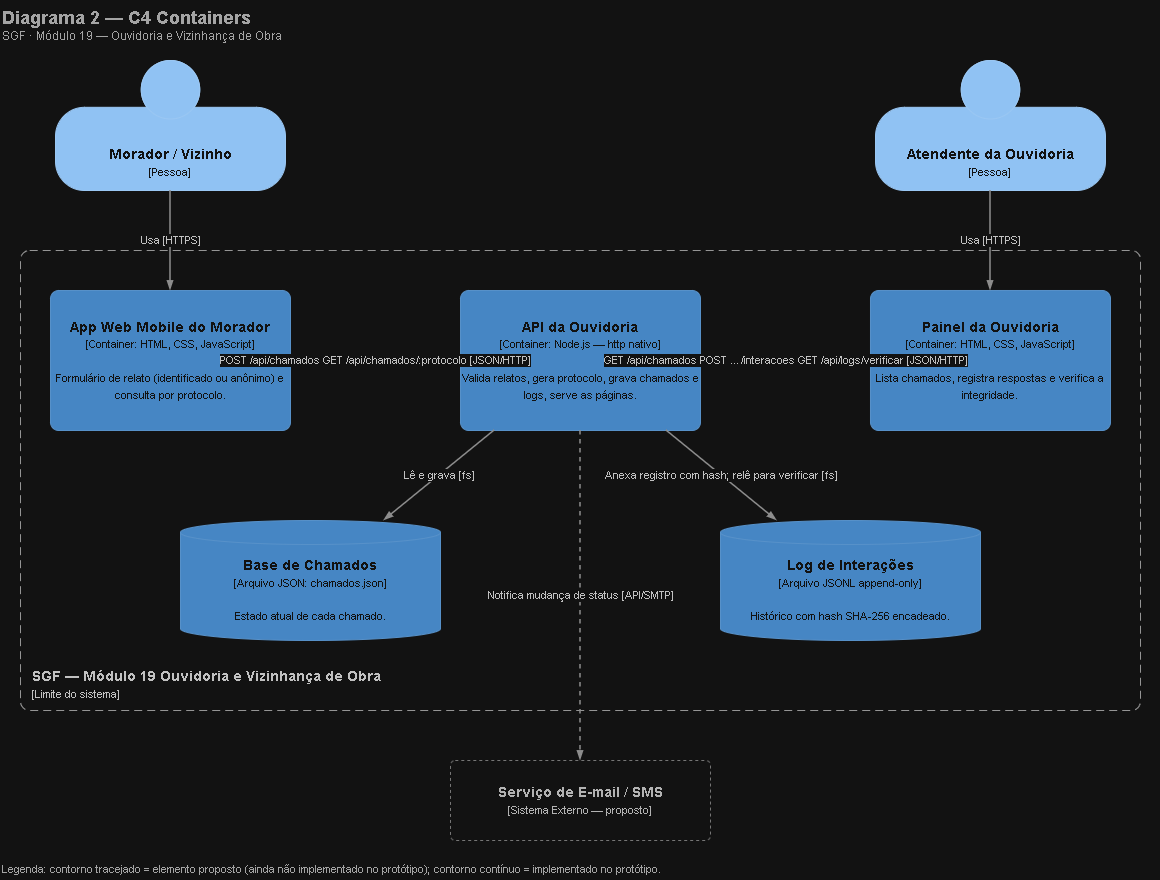

The diagram above was exported from draw.io. Its source (the exported page's mxGraphModel, read from the mxfile embedded in the PNG):
<mxGraphModel dx="1414" dy="777" grid="1" gridSize="10" guides="1" tooltips="1" connect="1" arrows="1" fold="1" page="1" pageScale="1" pageWidth="827" pageHeight="1169" math="0" shadow="0">
  <root>
    <mxCell id="0" />
    <mxCell id="1" parent="0" />
    <mxCell id="ME1My9cMzY1Q4svQVh9w-1" parent="1" style="text;html=1;align=left;verticalAlign=top;fontSize=12;fontColor=#555555;" value="&lt;b style=&quot;font-size:18px&quot;&gt;Diagrama 2 — C4 Containers&lt;/b&gt;&lt;br&gt;SGF · Módulo 19 — Ouvidoria e Vizinhança de Obra" vertex="1">
      <mxGeometry height="50" width="900" x="543" y="394" as="geometry" />
    </mxCell>
    <mxCell id="ME1My9cMzY1Q4svQVh9w-2" parent="1" style="rounded=1;arcSize=2;html=1;whiteSpace=wrap;fillColor=none;strokeColor=#666666;dashed=1;dashPattern=8 5;fontColor=#333333;fontSize=14;verticalAlign=bottom;spacingLeft=10;spacingBottom=6;container=0;align=left;" value="&lt;b&gt;SGF — Módulo 19 Ouvidoria e Vizinhança de Obra&lt;/b&gt;&lt;br&gt;&lt;font style=&quot;font-size:11px&quot;&gt;[Limite do sistema]&lt;/font&gt;" vertex="1">
      <mxGeometry height="460" width="1120" x="563" y="644" as="geometry" />
    </mxCell>
    <mxCell id="ME1My9cMzY1Q4svQVh9w-3" parent="1" style="html=1;whiteSpace=wrap;fontSize=14;fontColor=#FFFFFF;fillColor=#08427B;strokeColor=#073B6F;shape=mxgraph.c4.person2;align=center;verticalAlign=bottom;spacingBottom=8;labelBackgroundColor=none;" value="&lt;b&gt;Morador / Vizinho&lt;/b&gt;&lt;br&gt;&lt;font style=&quot;font-size:11px&quot;&gt;[Pessoa]&lt;/font&gt;" vertex="1">
      <mxGeometry height="130" width="230" x="598" y="454" as="geometry" />
    </mxCell>
    <mxCell id="ME1My9cMzY1Q4svQVh9w-4" parent="1" style="html=1;whiteSpace=wrap;fontSize=14;fontColor=#FFFFFF;fillColor=#08427B;strokeColor=#073B6F;shape=mxgraph.c4.person2;align=center;verticalAlign=bottom;spacingBottom=8;labelBackgroundColor=none;" value="&lt;b&gt;Atendente da Ouvidoria&lt;/b&gt;&lt;br&gt;&lt;font style=&quot;font-size:11px&quot;&gt;[Pessoa]&lt;/font&gt;" vertex="1">
      <mxGeometry height="130" width="230" x="1418" y="454" as="geometry" />
    </mxCell>
    <mxCell id="ME1My9cMzY1Q4svQVh9w-5" parent="1" style="html=1;whiteSpace=wrap;fontSize=14;fontColor=#FFFFFF;fillColor=#438DD5;strokeColor=#3C7FC0;rounded=1;arcSize=6;" value="&lt;b&gt;App Web Mobile do Morador&lt;/b&gt;&lt;br&gt;&lt;font style=&quot;font-size:11px&quot;&gt;[Container: HTML, CSS, JavaScript]&lt;/font&gt;&lt;br&gt;&lt;br&gt;&lt;font style=&quot;font-size:11px&quot;&gt;Formulário de relato (identificado ou anônimo) e consulta por protocolo.&lt;/font&gt;" vertex="1">
      <mxGeometry height="140" width="240" x="593" y="684" as="geometry" />
    </mxCell>
    <mxCell id="ME1My9cMzY1Q4svQVh9w-6" parent="1" style="html=1;whiteSpace=wrap;fontSize=14;fontColor=#FFFFFF;fillColor=#438DD5;strokeColor=#3C7FC0;rounded=1;arcSize=6;" value="&lt;b&gt;API da Ouvidoria&lt;/b&gt;&lt;br&gt;&lt;font style=&quot;font-size:11px&quot;&gt;[Container: Node.js — http nativo]&lt;/font&gt;&lt;br&gt;&lt;br&gt;&lt;font style=&quot;font-size:11px&quot;&gt;Valida relatos, gera protocolo, grava chamados e logs, serve as páginas.&lt;/font&gt;" vertex="1">
      <mxGeometry height="140" width="240" x="1003" y="684" as="geometry" />
    </mxCell>
    <mxCell id="ME1My9cMzY1Q4svQVh9w-7" parent="1" style="html=1;whiteSpace=wrap;fontSize=14;fontColor=#FFFFFF;fillColor=#438DD5;strokeColor=#3C7FC0;rounded=1;arcSize=6;" value="&lt;b&gt;Painel da Ouvidoria&lt;/b&gt;&lt;br&gt;&lt;font style=&quot;font-size:11px&quot;&gt;[Container: HTML, CSS, JavaScript]&lt;/font&gt;&lt;br&gt;&lt;br&gt;&lt;font style=&quot;font-size:11px&quot;&gt;Lista chamados, registra respostas e verifica a integridade.&lt;/font&gt;" vertex="1">
      <mxGeometry height="140" width="240" x="1413" y="684" as="geometry" />
    </mxCell>
    <mxCell id="ME1My9cMzY1Q4svQVh9w-8" parent="1" style="html=1;whiteSpace=wrap;fontSize=14;fontColor=#FFFFFF;fillColor=#438DD5;strokeColor=#3C7FC0;shape=cylinder3;size=12;boundedLbl=1;" value="&lt;b&gt;Base de Chamados&lt;/b&gt;&lt;br&gt;&lt;font style=&quot;font-size:11px&quot;&gt;[Arquivo JSON: chamados.json]&lt;/font&gt;&lt;br&gt;&lt;br&gt;&lt;font style=&quot;font-size:11px&quot;&gt;Estado atual de cada chamado.&lt;/font&gt;" vertex="1">
      <mxGeometry height="120" width="260" x="723" y="914" as="geometry" />
    </mxCell>
    <mxCell id="ME1My9cMzY1Q4svQVh9w-9" parent="1" style="html=1;whiteSpace=wrap;fontSize=14;fontColor=#FFFFFF;fillColor=#438DD5;strokeColor=#3C7FC0;shape=cylinder3;size=12;boundedLbl=1;" value="&lt;b&gt;Log de Interações&lt;/b&gt;&lt;br&gt;&lt;font style=&quot;font-size:11px&quot;&gt;[Arquivo JSONL append-only]&lt;/font&gt;&lt;br&gt;&lt;br&gt;&lt;font style=&quot;font-size:11px&quot;&gt;Histórico com hash SHA-256 encadeado.&lt;/font&gt;" vertex="1">
      <mxGeometry height="120" width="260" x="1263" y="914" as="geometry" />
    </mxCell>
    <mxCell id="ME1My9cMzY1Q4svQVh9w-10" parent="1" style="html=1;whiteSpace=wrap;fontSize=14;fontColor=#444444;fillColor=#FFFFFF;strokeColor=#8A8A8A;dashed=1;rounded=1;arcSize=6;" value="&lt;b&gt;Serviço de E-mail / SMS&lt;/b&gt;&lt;br&gt;&lt;font style=&quot;font-size:11px&quot;&gt;[Sistema Externo — proposto]&lt;/font&gt;" vertex="1">
      <mxGeometry height="80" width="260" x="993" y="1154" as="geometry" />
    </mxCell>
    <mxCell id="ME1My9cMzY1Q4svQVh9w-11" edge="1" parent="1" source="ME1My9cMzY1Q4svQVh9w-3" style="html=1;endArrow=blockThin;endFill=1;strokeColor=#707070;strokeWidth=1.5;fontSize=11;fontColor=#333333;labelBackgroundColor=#FFFFFF;edgeStyle=none;rounded=0;" target="ME1My9cMzY1Q4svQVh9w-5" value="Usa [HTTPS]">
      <mxGeometry relative="1" as="geometry" />
    </mxCell>
    <mxCell id="ME1My9cMzY1Q4svQVh9w-12" edge="1" parent="1" source="ME1My9cMzY1Q4svQVh9w-4" style="html=1;endArrow=blockThin;endFill=1;strokeColor=#707070;strokeWidth=1.5;fontSize=11;fontColor=#333333;labelBackgroundColor=#FFFFFF;edgeStyle=none;rounded=0;" target="ME1My9cMzY1Q4svQVh9w-7" value="Usa [HTTPS]">
      <mxGeometry relative="1" as="geometry" />
    </mxCell>
    <mxCell id="ME1My9cMzY1Q4svQVh9w-13" edge="1" parent="1" source="ME1My9cMzY1Q4svQVh9w-5" style="html=1;endArrow=blockThin;endFill=1;strokeColor=#707070;strokeWidth=1.5;fontSize=11;fontColor=#333333;labelBackgroundColor=#FFFFFF;edgeStyle=none;rounded=0;" target="ME1My9cMzY1Q4svQVh9w-6" value="POST /api/chamados GET /api/chamados/:protocolo [JSON/HTTP]">
      <mxGeometry relative="1" as="geometry" />
    </mxCell>
    <mxCell id="ME1My9cMzY1Q4svQVh9w-14" edge="1" parent="1" source="ME1My9cMzY1Q4svQVh9w-7" style="html=1;endArrow=blockThin;endFill=1;strokeColor=#707070;strokeWidth=1.5;fontSize=11;fontColor=#333333;labelBackgroundColor=#FFFFFF;edgeStyle=none;rounded=0;" target="ME1My9cMzY1Q4svQVh9w-6" value="GET /api/chamados POST …/interacoes GET /api/logs/verificar [JSON/HTTP]">
      <mxGeometry relative="1" as="geometry" />
    </mxCell>
    <mxCell id="ME1My9cMzY1Q4svQVh9w-15" edge="1" parent="1" source="ME1My9cMzY1Q4svQVh9w-6" style="html=1;endArrow=blockThin;endFill=1;strokeColor=#707070;strokeWidth=1.5;fontSize=11;fontColor=#333333;labelBackgroundColor=#FFFFFF;edgeStyle=none;rounded=0;" target="ME1My9cMzY1Q4svQVh9w-8" value="Lê e grava [fs]">
      <mxGeometry relative="1" as="geometry" />
    </mxCell>
    <mxCell id="ME1My9cMzY1Q4svQVh9w-16" edge="1" parent="1" source="ME1My9cMzY1Q4svQVh9w-6" style="html=1;endArrow=blockThin;endFill=1;strokeColor=#707070;strokeWidth=1.5;fontSize=11;fontColor=#333333;labelBackgroundColor=#FFFFFF;edgeStyle=none;rounded=0;" target="ME1My9cMzY1Q4svQVh9w-9" value="Anexa registro com hash; relê para verificar [fs]">
      <mxGeometry relative="1" as="geometry" />
    </mxCell>
    <mxCell id="ME1My9cMzY1Q4svQVh9w-17" edge="1" parent="1" source="ME1My9cMzY1Q4svQVh9w-6" style="html=1;endArrow=blockThin;endFill=1;strokeColor=#707070;strokeWidth=1.5;fontSize=11;fontColor=#333333;labelBackgroundColor=#FFFFFF;edgeStyle=none;rounded=0;dashed=1;" target="ME1My9cMzY1Q4svQVh9w-10" value="Notifica mudança de status [API/SMTP]">
      <mxGeometry relative="1" as="geometry" />
    </mxCell>
    <mxCell id="ME1My9cMzY1Q4svQVh9w-18" parent="1" style="text;html=1;align=left;fontSize=11;fontColor=#555555;" value="Legenda: contorno tracejado = elemento proposto (ainda não implementado no protótipo); contorno contínuo = implementado no protótipo." vertex="1">
      <mxGeometry height="24" width="1160" x="543" y="1250" as="geometry" />
    </mxCell>
  </root>
</mxGraphModel>